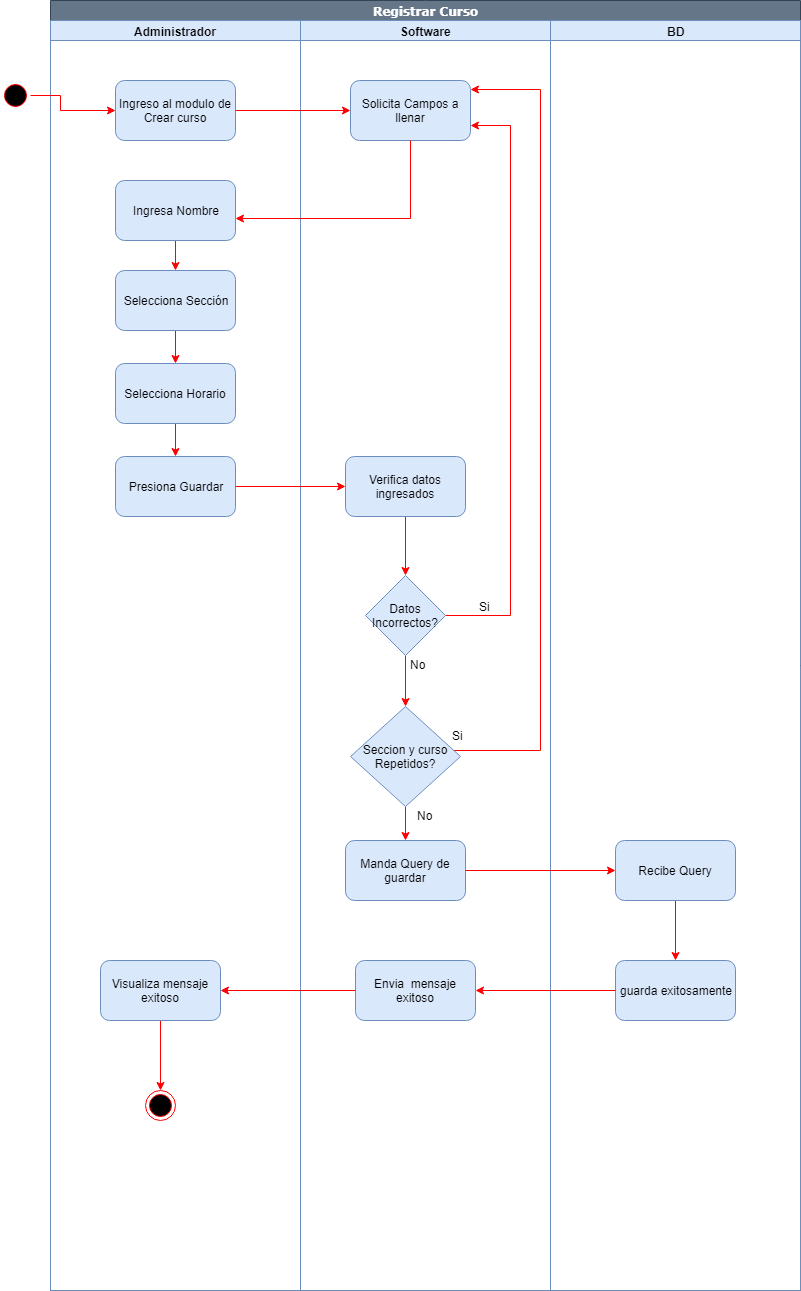

The diagram above was exported from draw.io. Its source (the exported page's mxGraphModel, read from the mxfile embedded in the PNG):
<mxGraphModel dx="2017" dy="496" grid="1" gridSize="10" guides="1" tooltips="1" connect="1" arrows="1" fold="1" page="1" pageScale="1" pageWidth="1169" pageHeight="826" background="#ffffff" math="0" shadow="0">
  <root>
    <mxCell id="0" />
    <mxCell id="1" parent="0" />
    <mxCell id="FtSZAMZVSeWzYljLoIcR-41" value="Registrar Curso" style="swimlane;html=1;childLayout=stackLayout;startSize=20;rounded=0;shadow=0;comic=0;labelBackgroundColor=none;strokeColor=#314354;strokeWidth=1;fillColor=#647687;fontFamily=Verdana;fontSize=12;align=center;fontColor=#ffffff;" vertex="1" parent="1">
      <mxGeometry x="40" y="20" width="750" height="1290" as="geometry" />
    </mxCell>
    <mxCell id="FtSZAMZVSeWzYljLoIcR-42" value="Administrador" style="swimlane;html=1;startSize=20;fillColor=#dae8fc;strokeColor=#6c8ebf;" vertex="1" parent="FtSZAMZVSeWzYljLoIcR-41">
      <mxGeometry y="20" width="250" height="1270" as="geometry" />
    </mxCell>
    <mxCell id="FtSZAMZVSeWzYljLoIcR-43" value="Ingreso al modulo de Crear curso" style="rounded=1;whiteSpace=wrap;html=1;fillColor=#dae8fc;strokeColor=#6c8ebf;" vertex="1" parent="FtSZAMZVSeWzYljLoIcR-42">
      <mxGeometry x="65" y="60" width="120" height="60" as="geometry" />
    </mxCell>
    <mxCell id="FtSZAMZVSeWzYljLoIcR-94" style="edgeStyle=orthogonalEdgeStyle;rounded=0;orthogonalLoop=1;jettySize=auto;html=1;strokeColor=#FF0000;" edge="1" parent="FtSZAMZVSeWzYljLoIcR-42" source="FtSZAMZVSeWzYljLoIcR-90" target="FtSZAMZVSeWzYljLoIcR-91">
      <mxGeometry relative="1" as="geometry" />
    </mxCell>
    <mxCell id="FtSZAMZVSeWzYljLoIcR-90" value="Ingresa Nombre" style="rounded=1;whiteSpace=wrap;html=1;fillColor=#dae8fc;strokeColor=#6c8ebf;" vertex="1" parent="FtSZAMZVSeWzYljLoIcR-42">
      <mxGeometry x="65" y="160" width="120" height="60" as="geometry" />
    </mxCell>
    <mxCell id="FtSZAMZVSeWzYljLoIcR-95" style="edgeStyle=orthogonalEdgeStyle;rounded=0;orthogonalLoop=1;jettySize=auto;html=1;strokeColor=#FF0000;" edge="1" parent="FtSZAMZVSeWzYljLoIcR-42" source="FtSZAMZVSeWzYljLoIcR-91" target="FtSZAMZVSeWzYljLoIcR-92">
      <mxGeometry relative="1" as="geometry" />
    </mxCell>
    <mxCell id="FtSZAMZVSeWzYljLoIcR-91" value="Selecciona Sección" style="rounded=1;whiteSpace=wrap;html=1;fillColor=#dae8fc;strokeColor=#6c8ebf;" vertex="1" parent="FtSZAMZVSeWzYljLoIcR-42">
      <mxGeometry x="65" y="250" width="120" height="60" as="geometry" />
    </mxCell>
    <mxCell id="FtSZAMZVSeWzYljLoIcR-97" style="edgeStyle=orthogonalEdgeStyle;rounded=0;orthogonalLoop=1;jettySize=auto;html=1;strokeColor=#FF0000;" edge="1" parent="FtSZAMZVSeWzYljLoIcR-42" source="FtSZAMZVSeWzYljLoIcR-92" target="FtSZAMZVSeWzYljLoIcR-96">
      <mxGeometry relative="1" as="geometry" />
    </mxCell>
    <mxCell id="FtSZAMZVSeWzYljLoIcR-92" value="Selecciona Horario" style="rounded=1;whiteSpace=wrap;html=1;fillColor=#dae8fc;strokeColor=#6c8ebf;" vertex="1" parent="FtSZAMZVSeWzYljLoIcR-42">
      <mxGeometry x="65" y="343" width="120" height="60" as="geometry" />
    </mxCell>
    <mxCell id="FtSZAMZVSeWzYljLoIcR-96" value="Presiona Guardar" style="rounded=1;whiteSpace=wrap;html=1;fillColor=#dae8fc;strokeColor=#6c8ebf;" vertex="1" parent="FtSZAMZVSeWzYljLoIcR-42">
      <mxGeometry x="65" y="436" width="120" height="60" as="geometry" />
    </mxCell>
    <mxCell id="FtSZAMZVSeWzYljLoIcR-121" style="edgeStyle=orthogonalEdgeStyle;rounded=0;orthogonalLoop=1;jettySize=auto;html=1;entryX=0.5;entryY=0;entryDx=0;entryDy=0;strokeColor=#FF0000;" edge="1" parent="FtSZAMZVSeWzYljLoIcR-42" source="FtSZAMZVSeWzYljLoIcR-118" target="FtSZAMZVSeWzYljLoIcR-120">
      <mxGeometry relative="1" as="geometry" />
    </mxCell>
    <mxCell id="FtSZAMZVSeWzYljLoIcR-118" value="Visualiza mensaje exitoso" style="rounded=1;whiteSpace=wrap;html=1;fillColor=#dae8fc;strokeColor=#6c8ebf;" vertex="1" parent="FtSZAMZVSeWzYljLoIcR-42">
      <mxGeometry x="50" y="940" width="120" height="60" as="geometry" />
    </mxCell>
    <mxCell id="FtSZAMZVSeWzYljLoIcR-120" value="" style="ellipse;html=1;shape=endState;fillColor=#000000;strokeColor=#ff0000;" vertex="1" parent="FtSZAMZVSeWzYljLoIcR-42">
      <mxGeometry x="95" y="1070" width="30" height="30" as="geometry" />
    </mxCell>
    <mxCell id="FtSZAMZVSeWzYljLoIcR-56" value="Software" style="swimlane;html=1;startSize=20;fillColor=#dae8fc;strokeColor=#6c8ebf;" vertex="1" parent="FtSZAMZVSeWzYljLoIcR-41">
      <mxGeometry x="250" y="20" width="250" height="1270" as="geometry" />
    </mxCell>
    <mxCell id="FtSZAMZVSeWzYljLoIcR-88" value="Solicita Campos a llenar" style="rounded=1;whiteSpace=wrap;html=1;fillColor=#dae8fc;strokeColor=#6c8ebf;" vertex="1" parent="FtSZAMZVSeWzYljLoIcR-56">
      <mxGeometry x="50" y="60" width="120" height="60" as="geometry" />
    </mxCell>
    <mxCell id="FtSZAMZVSeWzYljLoIcR-102" style="edgeStyle=orthogonalEdgeStyle;rounded=0;orthogonalLoop=1;jettySize=auto;html=1;entryX=0.5;entryY=0;entryDx=0;entryDy=0;strokeColor=#FF0000;" edge="1" parent="FtSZAMZVSeWzYljLoIcR-56" source="FtSZAMZVSeWzYljLoIcR-98" target="FtSZAMZVSeWzYljLoIcR-100">
      <mxGeometry relative="1" as="geometry" />
    </mxCell>
    <mxCell id="FtSZAMZVSeWzYljLoIcR-98" value="Verifica datos ingresados" style="rounded=1;whiteSpace=wrap;html=1;fillColor=#dae8fc;strokeColor=#6c8ebf;" vertex="1" parent="FtSZAMZVSeWzYljLoIcR-56">
      <mxGeometry x="45" y="436" width="120" height="60" as="geometry" />
    </mxCell>
    <mxCell id="FtSZAMZVSeWzYljLoIcR-101" style="edgeStyle=orthogonalEdgeStyle;rounded=0;orthogonalLoop=1;jettySize=auto;html=1;entryX=1;entryY=0.75;entryDx=0;entryDy=0;strokeColor=#FF0000;" edge="1" parent="FtSZAMZVSeWzYljLoIcR-56" source="FtSZAMZVSeWzYljLoIcR-100" target="FtSZAMZVSeWzYljLoIcR-88">
      <mxGeometry relative="1" as="geometry">
        <Array as="points">
          <mxPoint x="210" y="595" />
          <mxPoint x="210" y="105" />
        </Array>
      </mxGeometry>
    </mxCell>
    <mxCell id="FtSZAMZVSeWzYljLoIcR-106" style="edgeStyle=orthogonalEdgeStyle;rounded=0;orthogonalLoop=1;jettySize=auto;html=1;entryX=0.5;entryY=0;entryDx=0;entryDy=0;strokeColor=#FF0000;" edge="1" parent="FtSZAMZVSeWzYljLoIcR-56" source="FtSZAMZVSeWzYljLoIcR-100" target="FtSZAMZVSeWzYljLoIcR-104">
      <mxGeometry relative="1" as="geometry" />
    </mxCell>
    <mxCell id="FtSZAMZVSeWzYljLoIcR-100" value="Datos Incorrectos?" style="rhombus;whiteSpace=wrap;html=1;fillColor=#dae8fc;strokeColor=#6c8ebf;" vertex="1" parent="FtSZAMZVSeWzYljLoIcR-56">
      <mxGeometry x="65" y="555" width="80" height="80" as="geometry" />
    </mxCell>
    <mxCell id="FtSZAMZVSeWzYljLoIcR-105" style="edgeStyle=orthogonalEdgeStyle;rounded=0;orthogonalLoop=1;jettySize=auto;html=1;strokeColor=#FF0000;entryX=1;entryY=0.15;entryDx=0;entryDy=0;entryPerimeter=0;" edge="1" parent="FtSZAMZVSeWzYljLoIcR-56" source="FtSZAMZVSeWzYljLoIcR-104" target="FtSZAMZVSeWzYljLoIcR-88">
      <mxGeometry relative="1" as="geometry">
        <mxPoint x="200" y="70" as="targetPoint" />
        <Array as="points">
          <mxPoint x="240" y="730" />
          <mxPoint x="240" y="69" />
        </Array>
      </mxGeometry>
    </mxCell>
    <mxCell id="FtSZAMZVSeWzYljLoIcR-111" style="edgeStyle=orthogonalEdgeStyle;rounded=0;orthogonalLoop=1;jettySize=auto;html=1;entryX=0.5;entryY=0;entryDx=0;entryDy=0;strokeColor=#FF0000;" edge="1" parent="FtSZAMZVSeWzYljLoIcR-56" source="FtSZAMZVSeWzYljLoIcR-104" target="FtSZAMZVSeWzYljLoIcR-110">
      <mxGeometry relative="1" as="geometry" />
    </mxCell>
    <mxCell id="FtSZAMZVSeWzYljLoIcR-104" value="Seccion y curso Repetidos?" style="rhombus;whiteSpace=wrap;html=1;fillColor=#dae8fc;strokeColor=#6c8ebf;" vertex="1" parent="FtSZAMZVSeWzYljLoIcR-56">
      <mxGeometry x="50" y="686" width="110" height="100" as="geometry" />
    </mxCell>
    <mxCell id="FtSZAMZVSeWzYljLoIcR-110" value="Manda Query de guardar" style="rounded=1;whiteSpace=wrap;html=1;fillColor=#dae8fc;strokeColor=#6c8ebf;" vertex="1" parent="FtSZAMZVSeWzYljLoIcR-56">
      <mxGeometry x="45" y="820" width="120" height="60" as="geometry" />
    </mxCell>
    <mxCell id="FtSZAMZVSeWzYljLoIcR-116" value="Envia&amp;nbsp; mensaje exitoso" style="rounded=1;whiteSpace=wrap;html=1;fillColor=#dae8fc;strokeColor=#6c8ebf;" vertex="1" parent="FtSZAMZVSeWzYljLoIcR-56">
      <mxGeometry x="55" y="940" width="120" height="60" as="geometry" />
    </mxCell>
    <mxCell id="FtSZAMZVSeWzYljLoIcR-67" value="BD" style="swimlane;html=1;startSize=20;fillColor=#dae8fc;strokeColor=#6c8ebf;" vertex="1" parent="FtSZAMZVSeWzYljLoIcR-41">
      <mxGeometry x="500" y="20" width="250" height="1270" as="geometry" />
    </mxCell>
    <mxCell id="FtSZAMZVSeWzYljLoIcR-115" style="edgeStyle=orthogonalEdgeStyle;rounded=0;orthogonalLoop=1;jettySize=auto;html=1;entryX=0.5;entryY=0;entryDx=0;entryDy=0;strokeColor=#FF0000;" edge="1" parent="FtSZAMZVSeWzYljLoIcR-67" source="FtSZAMZVSeWzYljLoIcR-112" target="FtSZAMZVSeWzYljLoIcR-114">
      <mxGeometry relative="1" as="geometry" />
    </mxCell>
    <mxCell id="FtSZAMZVSeWzYljLoIcR-112" value="Recibe Query" style="rounded=1;whiteSpace=wrap;html=1;fillColor=#dae8fc;strokeColor=#6c8ebf;" vertex="1" parent="FtSZAMZVSeWzYljLoIcR-67">
      <mxGeometry x="65" y="820" width="120" height="60" as="geometry" />
    </mxCell>
    <mxCell id="FtSZAMZVSeWzYljLoIcR-114" value="guarda exitosamente" style="rounded=1;whiteSpace=wrap;html=1;fillColor=#dae8fc;strokeColor=#6c8ebf;" vertex="1" parent="FtSZAMZVSeWzYljLoIcR-67">
      <mxGeometry x="65" y="940" width="120" height="60" as="geometry" />
    </mxCell>
    <mxCell id="FtSZAMZVSeWzYljLoIcR-89" style="edgeStyle=orthogonalEdgeStyle;rounded=0;orthogonalLoop=1;jettySize=auto;html=1;strokeColor=#FF0000;" edge="1" parent="FtSZAMZVSeWzYljLoIcR-41" source="FtSZAMZVSeWzYljLoIcR-43" target="FtSZAMZVSeWzYljLoIcR-88">
      <mxGeometry relative="1" as="geometry" />
    </mxCell>
    <mxCell id="FtSZAMZVSeWzYljLoIcR-93" style="edgeStyle=orthogonalEdgeStyle;rounded=0;orthogonalLoop=1;jettySize=auto;html=1;entryX=1;entryY=0.633;entryDx=0;entryDy=0;entryPerimeter=0;strokeColor=#FF0000;" edge="1" parent="FtSZAMZVSeWzYljLoIcR-41" source="FtSZAMZVSeWzYljLoIcR-88" target="FtSZAMZVSeWzYljLoIcR-90">
      <mxGeometry relative="1" as="geometry">
        <Array as="points">
          <mxPoint x="360" y="218" />
        </Array>
      </mxGeometry>
    </mxCell>
    <mxCell id="FtSZAMZVSeWzYljLoIcR-99" style="edgeStyle=orthogonalEdgeStyle;rounded=0;orthogonalLoop=1;jettySize=auto;html=1;strokeColor=#FF0000;" edge="1" parent="FtSZAMZVSeWzYljLoIcR-41" source="FtSZAMZVSeWzYljLoIcR-96" target="FtSZAMZVSeWzYljLoIcR-98">
      <mxGeometry relative="1" as="geometry" />
    </mxCell>
    <mxCell id="FtSZAMZVSeWzYljLoIcR-113" style="edgeStyle=orthogonalEdgeStyle;rounded=0;orthogonalLoop=1;jettySize=auto;html=1;strokeColor=#FF0000;" edge="1" parent="FtSZAMZVSeWzYljLoIcR-41" source="FtSZAMZVSeWzYljLoIcR-110" target="FtSZAMZVSeWzYljLoIcR-112">
      <mxGeometry relative="1" as="geometry" />
    </mxCell>
    <mxCell id="FtSZAMZVSeWzYljLoIcR-117" style="edgeStyle=orthogonalEdgeStyle;rounded=0;orthogonalLoop=1;jettySize=auto;html=1;entryX=1;entryY=0.5;entryDx=0;entryDy=0;strokeColor=#FF0000;" edge="1" parent="FtSZAMZVSeWzYljLoIcR-41" source="FtSZAMZVSeWzYljLoIcR-114" target="FtSZAMZVSeWzYljLoIcR-116">
      <mxGeometry relative="1" as="geometry" />
    </mxCell>
    <mxCell id="FtSZAMZVSeWzYljLoIcR-119" style="edgeStyle=orthogonalEdgeStyle;rounded=0;orthogonalLoop=1;jettySize=auto;html=1;entryX=1;entryY=0.5;entryDx=0;entryDy=0;strokeColor=#FF0000;" edge="1" parent="FtSZAMZVSeWzYljLoIcR-41" source="FtSZAMZVSeWzYljLoIcR-116" target="FtSZAMZVSeWzYljLoIcR-118">
      <mxGeometry relative="1" as="geometry" />
    </mxCell>
    <mxCell id="FtSZAMZVSeWzYljLoIcR-82" style="edgeStyle=orthogonalEdgeStyle;rounded=0;orthogonalLoop=1;jettySize=auto;html=1;strokeColor=#FF0000;entryX=0;entryY=0.5;entryDx=0;entryDy=0;exitX=1;exitY=0.5;exitDx=0;exitDy=0;" edge="1" parent="1" source="FtSZAMZVSeWzYljLoIcR-83" target="FtSZAMZVSeWzYljLoIcR-43">
      <mxGeometry relative="1" as="geometry">
        <Array as="points">
          <mxPoint x="50" y="115" />
          <mxPoint x="50" y="130" />
        </Array>
      </mxGeometry>
    </mxCell>
    <mxCell id="FtSZAMZVSeWzYljLoIcR-83" value="" style="ellipse;html=1;shape=startState;fillColor=#000000;strokeColor=#ff0000;" vertex="1" parent="1">
      <mxGeometry x="-10" y="100" width="30" height="30" as="geometry" />
    </mxCell>
    <mxCell id="FtSZAMZVSeWzYljLoIcR-103" value="Si" style="text;html=1;resizable=0;points=[];autosize=1;align=left;verticalAlign=top;spacingTop=-4;" vertex="1" parent="1">
      <mxGeometry x="467" y="617" width="30" height="20" as="geometry" />
    </mxCell>
    <mxCell id="FtSZAMZVSeWzYljLoIcR-107" value="No" style="text;html=1;resizable=0;points=[];autosize=1;align=left;verticalAlign=top;spacingTop=-4;" vertex="1" parent="1">
      <mxGeometry x="398" y="675" width="30" height="20" as="geometry" />
    </mxCell>
    <mxCell id="FtSZAMZVSeWzYljLoIcR-108" value="Si" style="text;html=1;resizable=0;points=[];autosize=1;align=left;verticalAlign=top;spacingTop=-4;" vertex="1" parent="1">
      <mxGeometry x="440" y="746" width="30" height="20" as="geometry" />
    </mxCell>
    <mxCell id="FtSZAMZVSeWzYljLoIcR-109" value="No" style="text;html=1;resizable=0;points=[];autosize=1;align=left;verticalAlign=top;spacingTop=-4;" vertex="1" parent="1">
      <mxGeometry x="405" y="826" width="30" height="20" as="geometry" />
    </mxCell>
  </root>
</mxGraphModel>